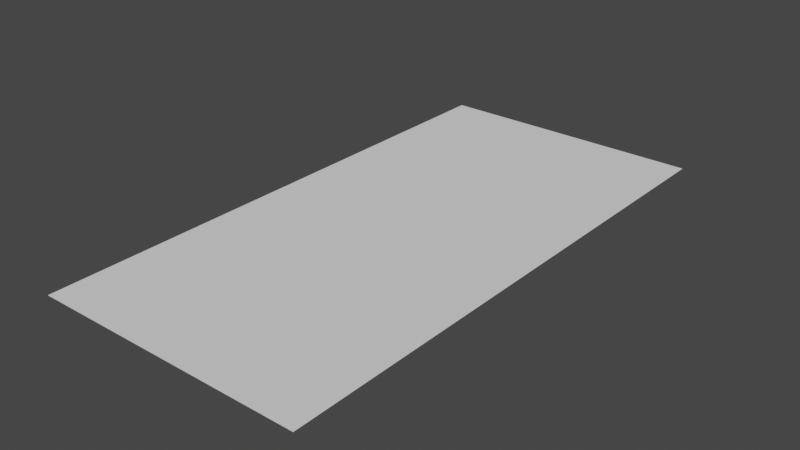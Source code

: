 # Source: StylizedBeamMeshes01.blend  (saved by Blender 3.0.42; exported with 4.5.12 LTS)
import bpy
from mathutils import Matrix  # noqa: F401  (used for matrix-valued properties, if any)

bpy.ops.wm.read_factory_settings(use_empty=True)
scene = bpy.context.scene
scene.name = 'Scene'

# ---- collections
col_collection = bpy.data.collections.new('Collection'); scene.collection.children.link(col_collection)

# ---- world
world_world = bpy.data.worlds.new('World'); scene.world = world_world
world_world.use_nodes = True; world_world.node_tree.nodes.clear()
_N = world_world.node_tree.nodes; _L = world_world.node_tree.links
n0 = _N.new('ShaderNodeOutputWorld'); n0.name = 'World Output'; n0.location = (300, 300)
n1 = _N.new('ShaderNodeBackground'); n1.name = 'Background'; n1.location = (10, 300)
n1.inputs[0].default_value = (0.05088, 0.05088, 0.05088, 1.0)
_L.new(n1.outputs[0], n0.inputs[0])
n0.is_active_output = True
world_world.color = (0.05088, 0.05088, 0.05088)
world_world.use_sun_shadow = False
world_world.sun_shadow_jitter_overblur = 0.0

# ---- meshes
me_plane = bpy.data.meshes.new('Plane')
me_plane.from_pydata([(-1.0, 0.0, 0.0), (1.0, 0.0, 0.0), (-1.0, 2.0, 0.0), (1.0, 2.0, 0.0), (-1.0, 1.667, 0.0), (-1.0, 1.333, 0.0), (-1.0, 1.0, 0.0), (-1.0, 0.6667, 0.0), (-1.0, 0.3333, 0.0), (1.0, 0.3333, 0.0), (1.0, 0.6667, 0.0), (1.0, 1.0, 0.0), (1.0, 1.333, 0.0), (1.0, 1.667, 0.0), (-0.3333, 0.0, 0.0), (0.3333, 0.0, 0.0), (0.3333, 2.0, 0.0), (-0.3333, 2.0, 0.0), (0.3333, 0.3333, 0.0), (-0.3333, 0.3333, 0.0), (0.3333, 0.6667, 0.0), (-0.3333, 0.6667, 0.0), (0.3333, 1.0, 0.0), (-0.3333, 1.0, 0.0), (0.3333, 1.333, 0.0), (-0.3333, 1.333, 0.0), (0.3333, 1.667, 0.0), (-0.3333, 1.667, 0.0)], [], [(26, 13, 3, 16), (15, 1, 9, 18), (18, 9, 10, 20), (20, 10, 11, 22), (22, 11, 12, 24), (24, 12, 13, 26), (5, 25, 27, 4), (25, 24, 26, 27), (6, 23, 25, 5), (23, 22, 24, 25), (7, 21, 23, 6), (21, 20, 22, 23), (8, 19, 21, 7), (19, 18, 20, 21), (0, 14, 19, 8), (14, 15, 18, 19), (4, 27, 17, 2), (27, 26, 16, 17)])
_uv = me_plane.uv_layers.new(name='UVMap')
_uv.uv.foreach_set('vector', [0.8333, 0.3333, 0.8333, 4.967e-09, 1.0, 0.0, 1.0, 0.3333, 9.934e-09, 0.3333, 0.0, 2.98e-08, 0.1667, 2.484e-08, 0.1667, 0.3333, 0.1667, 0.3333, 0.1667, 2.484e-08, 0.3333, 1.987e-08, 0.3333, 0.3333, 0.3333, 0.3333, 0.3333, 1.987e-08, 0.5, 1.49e-08, 0.5, 0.3333, 0.5, 0.3333, 0.5, 1.49e-08, 0.6667, 9.934e-09, 0.6667, 0.3333, 0.6667, 0.3333, 0.6667, 9.934e-09, 0.8333, 4.967e-09, 0.8333, 0.3333, 0.6667, 1.0, 0.6667, 0.6667, 0.8333, 0.6667, 0.8333, 1.0, 0.6667, 0.6667, 0.6667, 0.3333, 0.8333, 0.3333, 0.8333, 0.6667, 0.5, 1.0, 0.5, 0.6667, 0.6667, 0.6667, 0.6667, 1.0, 0.5, 0.6667, 0.5, 0.3333, 0.6667, 0.3333, 0.6667, 0.6667, 0.3333, 1.0, 0.3333, 0.6667, 0.5, 0.6667, 0.5, 1.0, 0.3333, 0.6667, 0.3333, 0.3333, 0.5, 0.3333, 0.5, 0.6667, 0.1667, 1.0, 0.1667, 0.6667, 0.3333, 0.6667, 0.3333, 1.0, 0.1667, 0.6667, 0.1667, 0.3333, 0.3333, 0.3333, 0.3333, 0.6667, 2.98e-08, 1.0, 1.987e-08, 0.6667, 0.1667, 0.6667, 0.1667, 1.0, 1.987e-08, 0.6667, 9.934e-09, 0.3333, 0.1667, 0.3333, 0.1667, 0.6667, 0.8333, 1.0, 0.8333, 0.6667, 1.0, 0.6667, 1.0, 1.0, 0.8333, 0.6667, 0.8333, 0.3333, 1.0, 0.3333, 1.0, 0.6667])
me_plane.use_remesh_fix_poles = True
me_plane.use_remesh_preserve_attributes = False
me_plane.update()

# ---- objects
ob_plane01 = bpy.data.objects.new('Plane01', me_plane)

# ---- transforms, parenting, visibility, modifiers, constraints
ob_plane01.location = (0.0, -2.0, 0.0)
ob_plane01.scale = (1.0, 2.0, 1.0)

# ---- collection membership
col_collection.objects.link(ob_plane01)

# ---- scene / render settings (as saved in the file)
scene.frame_start = 1; scene.frame_end = 250; scene.frame_set(1)
scene.render.engine = 'BLENDER_EEVEE_NEXT'
scene.cycles.sampling_pattern = 'TABULATED_SOBOL'
scene.cycles.use_light_tree = False
scene.view_settings.view_transform = 'Filmic'
bpy.context.view_layer.update()

# ---- added for rendering (the .blend has no active camera and no usable light): camera, sun
cam_auto = bpy.data.cameras.new('AutoCamera')
cam_auto.lens = 50.0
cam_auto.sensor_width = 36.0
cam_auto.clip_end = 1000.0
ob_auto_camera = bpy.data.objects.new('AutoCamera', cam_auto)
scene.collection.objects.link(ob_auto_camera)
ob_auto_camera.location = (4.13773, -4.96528, 3.31018)
ob_auto_camera.rotation_euler = (1.09748, -7.21219e-08, 0.694738)
scene.camera = ob_auto_camera
light_auto_sun = bpy.data.lights.new('AutoSun', 'SUN')
light_auto_sun.energy = 3.0
light_auto_sun.angle = 0.0523599
ob_auto_sun = bpy.data.objects.new('AutoSun', light_auto_sun)
scene.collection.objects.link(ob_auto_sun)
ob_auto_sun.rotation_euler = (0.872665, 0.174533, 0.523599)
bpy.context.view_layer.update()
